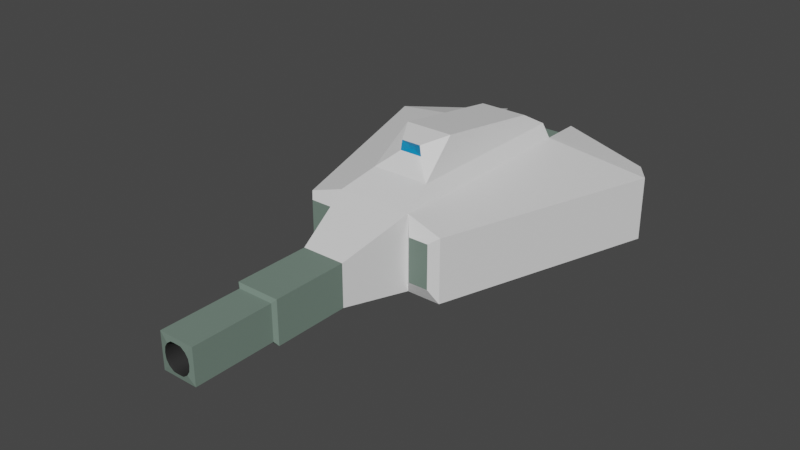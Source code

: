# Source: ArtileryTurret.blend  (saved by Blender 2.83.20; exported with 4.5.12 LTS)
import bpy
from mathutils import Matrix  # noqa: F401  (used for matrix-valued properties, if any)

bpy.ops.wm.read_factory_settings(use_empty=True)
scene = bpy.context.scene
scene.name = 'Scene'

# ---- collections
col_collection = bpy.data.collections.new('Collection'); scene.collection.children.link(col_collection)

# ---- materials (node trees are filled in below, after node groups)
mat_main = bpy.data.materials.new('Main')
mat_main.use_transparent_shadow = False
mat_black = bpy.data.materials.new('Black')
mat_black.use_transparent_shadow = False
mat_dulo = bpy.data.materials.new('Dulo')
mat_dulo.use_transparent_shadow = False
mat_linza = bpy.data.materials.new('linza')
mat_linza.use_transparent_shadow = False

# ---- material node trees
mat_main.use_nodes = True; mat_main.node_tree.nodes.clear()
_N = mat_main.node_tree.nodes; _L = mat_main.node_tree.links
n0 = _N.new('ShaderNodeBsdfPrincipled'); n0.name = 'Principled BSDF'; n0.location = (10, 300)
n0.distribution = 'GGX'
n0.subsurface_method = 'BURLEY'
n0.inputs[3].default_value = 1.45
n0.inputs[27].default_value = (0.0, 0.0, 0.0, 1.0)
n0.inputs[28].default_value = 1.0
n1 = _N.new('ShaderNodeOutputMaterial'); n1.name = 'Material Output'; n1.location = (300, 300)
_L.new(n0.outputs[0], n1.inputs[0])
n1.is_active_output = True
mat_black.use_nodes = True; mat_black.node_tree.nodes.clear()
_N = mat_black.node_tree.nodes; _L = mat_black.node_tree.links
n0 = _N.new('ShaderNodeBsdfPrincipled'); n0.name = 'Principled BSDF'; n0.location = (10, 300)
n0.distribution = 'GGX'
n0.subsurface_method = 'BURLEY'
n0.inputs[0].default_value = (0.03106, 0.03106, 0.03106, 1.0)
n0.inputs[3].default_value = 1.45
n0.inputs[27].default_value = (0.0, 0.0, 0.0, 1.0)
n0.inputs[28].default_value = 1.0
n1 = _N.new('ShaderNodeOutputMaterial'); n1.name = 'Material Output'; n1.location = (300, 300)
_L.new(n0.outputs[0], n1.inputs[0])
n1.is_active_output = True
mat_dulo.use_nodes = True; mat_dulo.node_tree.nodes.clear()
_N = mat_dulo.node_tree.nodes; _L = mat_dulo.node_tree.links
n0 = _N.new('ShaderNodeBsdfPrincipled'); n0.name = 'Principled BSDF'; n0.location = (10, 300)
n0.distribution = 'GGX'
n0.subsurface_method = 'BURLEY'
n0.inputs[0].default_value = (0.1712, 0.2395, 0.1995, 1.0)
n0.inputs[3].default_value = 1.45
n0.inputs[27].default_value = (0.0, 0.0, 0.0, 1.0)
n0.inputs[28].default_value = 1.0
n1 = _N.new('ShaderNodeOutputMaterial'); n1.name = 'Material Output'; n1.location = (300, 300)
_L.new(n0.outputs[0], n1.inputs[0])
n1.is_active_output = True
mat_linza.use_nodes = True; mat_linza.node_tree.nodes.clear()
_N = mat_linza.node_tree.nodes; _L = mat_linza.node_tree.links
n0 = _N.new('ShaderNodeBsdfPrincipled'); n0.name = 'Principled BSDF'; n0.location = (10, 300)
n0.distribution = 'GGX'
n0.subsurface_method = 'BURLEY'
n0.inputs[0].default_value = (0.0, 0.2376, 0.5277, 1.0)
n0.inputs[3].default_value = 1.45
n0.inputs[27].default_value = (0.0, 0.0, 0.0, 1.0)
n0.inputs[28].default_value = 1.0
n1 = _N.new('ShaderNodeOutputMaterial'); n1.name = 'Material Output'; n1.location = (300, 300)
_L.new(n0.outputs[0], n1.inputs[0])
n1.is_active_output = True

# ---- world
world_world = bpy.data.worlds.new('World'); scene.world = world_world
world_world.use_nodes = True; world_world.node_tree.nodes.clear()
_N = world_world.node_tree.nodes; _L = world_world.node_tree.links
n0 = _N.new('ShaderNodeOutputWorld'); n0.name = 'World Output'; n0.location = (300, 300)
n1 = _N.new('ShaderNodeBackground'); n1.name = 'Background'; n1.location = (10, 300)
n1.inputs[0].default_value = (0.05088, 0.05088, 0.05088, 1.0)
_L.new(n1.outputs[0], n0.inputs[0])
n0.is_active_output = True
world_world.color = (0.05088, 0.05088, 0.05088)
world_world.use_sun_shadow = False
world_world.sun_shadow_jitter_overblur = 0.0

# ---- meshes
me_cube_001 = bpy.data.meshes.new('Cube.001')
me_cube_001.from_pydata([(-0.5677, -1.006, -0.8172), (-0.5677, -1.006, 0.3181), (-1.496, 1.0, -1.0), (-1.0, 1.0, 1.0), (0.5677, -1.006, -0.8172), (0.5677, -1.006, 0.3181), (1.496, 1.0, -1.0), (1.0, 1.0, 1.0), (-1.0, -0.541, -1.0), (-1.0, -0.541, 1.0), (1.0, -0.541, -1.0), (1.0, -0.541, 1.0), (-0.1451, -2.136, -0.6074), (0.2677, -2.117, 0.01817), (-0.2677, -2.117, 0.01817), (-0.2677, -2.117, -0.5173), (0.2679, -2.136, 0.01829), (-0.2679, -2.136, -0.5174), (-0.1451, -2.136, 0.1082), (0.1451, -2.136, -0.6074), (-0.2339, -0.615, -0.4834), (-0.2339, -0.615, -0.01571), (0.2339, -0.615, -0.01571), (0.2339, -0.615, -0.4834), (-0.7691, -0.2939, 1.333), (-0.7691, 1.009, 1.333), (0.7691, 1.009, 1.333), (0.7691, -0.2939, 1.333), (-0.6391, -0.008186, 2.176), (-0.6391, 0.8187, 1.739), (0.6391, 0.8187, 1.739), (0.6391, -0.008186, 2.176), (-0.3038, -0.1871, 1.752), (0.3038, -0.1871, 1.752), (-0.2607, -0.1864, 2.024), (0.2607, -0.1864, 2.024), (-0.09234, -0.1751, 1.846), (0.09234, -0.1751, 1.846), (-0.07924, -0.1749, 1.929), (0.07924, -0.1749, 1.929), (-0.6656, 1.07, 0.6656), (-0.6656, 1.07, -0.6656), (0.6656, 1.07, -0.6656), (0.6656, 1.07, 0.6656), (-0.6656, 1.318, 0.6656), (-0.6656, 1.318, -0.6656), (0.6656, 1.318, -0.6656), (0.6656, 1.318, 0.6656), (0.2679, -2.136, -0.5174), (0.0, -0.615, 0.07271), (0.0, -0.615, -0.5719), (0.3419, -2.136, -0.4015), (0.3223, -0.615, -0.2496), (-0.3223, -0.615, -0.2496), (-0.2679, -2.136, 0.01829), (-0.3419, -2.136, -0.09769), (0.0, -0.615, -0.2496), (0.3013, -0.615, -0.3822), (0.4697, -2.13, -0.7192), (0.4697, -2.13, 0.2201), (0.1267, -0.615, -0.5649), (0.3013, -0.615, -0.117), (0.1267, -0.615, 0.06578), (-0.1267, -0.615, 0.06578), (-0.3013, -0.615, -0.3822), (-0.1267, -0.615, -0.5649), (-0.4697, -2.13, 0.2201), (-0.4697, -2.13, -0.7192), (0.4697, -1.559, -0.7192), (0.4697, -1.559, 0.2201), (-0.4697, -1.559, 0.2201), (-0.3013, -0.615, -0.117), (-0.4697, -1.559, -0.7192), (0.3236, -1.244, -0.5732), (-0.3236, -1.244, -0.5732), (-0.3236, -1.244, 0.07405), (0.3236, -1.244, 0.07405), (5.785e-10, -1.244, 0.1893), (5.785e-10, -1.244, -0.6885), (0.4389, -1.244, -0.2496), (-0.4389, -1.244, -0.2496), (-0.4131, -1.244, -0.06606), (0.4131, -1.244, -0.4331), (-0.1753, -1.244, 0.1828), (-0.4131, -1.244, -0.4331), (-0.1753, -1.244, -0.682), (0.1753, -1.244, 0.1828), (0.1753, -1.244, -0.682), (0.4131, -1.244, -0.06606), (0.2349, -0.7935, -0.4845), (0.0, -0.7935, -0.5719), (-0.3223, -0.7935, -0.2496), (-0.3019, -0.7935, -0.1164), (-0.1273, -0.7935, -0.5655), (0.1273, -0.7935, -0.5655), (0.3019, -0.7935, -0.1164), (-0.2349, -0.7935, -0.4845), (-0.2349, -0.7935, -0.01464), (0.2349, -0.7935, -0.01464), (0.0, -0.7935, 0.07271), (0.3223, -0.7935, -0.2496), (0.3019, -0.7935, -0.3828), (-0.1273, -0.7935, 0.06639), (-0.3019, -0.7935, -0.3828), (0.1273, -0.7935, 0.06639), (-0.5677, -1.541, -0.8172), (-0.5677, -1.541, 0.3181), (0.5677, -1.541, 0.3181), (0.5677, -1.541, -0.8172), (-0.3236, -1.75, -0.5732), (-0.3236, -1.75, 0.07405), (0.3236, -1.75, 0.07405), (2.033e-07, -1.75, 0.1893), (0.4389, -1.75, -0.2496), (0.4131, -1.75, -0.4331), (-0.1753, -1.75, 0.1828), (-0.4131, -1.75, -0.4331), (0.1753, -1.75, 0.1828), (0.3236, -1.75, -0.5732), (2.033e-07, -1.75, -0.6885), (-0.4389, -1.75, -0.2496), (-0.4131, -1.75, -0.06606), (-0.1753, -1.75, -0.682), (0.1753, -1.75, -0.682), (0.4131, -1.75, -0.06606), (2.033e-07, -2.136, -0.6127), (0.1451, -2.136, 0.1082), (2.033e-07, -2.136, 0.1136), (2.033e-07, -2.117, 0.1136), (0.3419, -2.136, -0.09769), (0.3631, -2.136, -0.2496), (-0.3419, -2.136, -0.4015), (-0.3631, -2.136, -0.2496), (0.3631, -2.117, -0.2496), (0.3418, -2.117, -0.4014), (-0.1451, -2.117, 0.1082), (-0.3418, -2.117, -0.4014), (0.1451, -2.117, 0.1082), (0.2677, -2.117, -0.5173), (2.033e-07, -2.117, -0.6127), (-0.3631, -2.117, -0.2496), (-0.3418, -2.117, -0.09775), (-0.1451, -2.117, -0.6073), (0.1451, -2.117, -0.6073), (0.3418, -2.117, -0.09775), (3.787, 1.0, 0.6796), (3.787, 1.0, -1.0), (1.906, -0.541, -1.0), (1.906, -0.541, 0.6796), (-1.95, -0.541, 0.6796), (-3.805, 1.0, 0.6796), (-3.805, 1.0, -1.0), (-1.95, -0.541, -1.0), (1.295, 1.43, -2.138), (-1.331, 1.43, -2.138), (0.6656, 1.408, -1.385), (-0.6656, 1.408, -1.385), (-1.845, 0.7992, -1.264), (-1.556, -0.09742, -1.264), (-3.188, 0.7992, -1.264), (-2.109, -0.09742, -1.264), (1.618, -0.02233, -1.269), (1.883, 0.8021, -1.269), (2.102, -0.02233, -1.269), (3.109, 0.8021, -1.269), (1.0, 1.284, 1.0), (1.496, 1.284, -0.1724), (3.125, 1.284, 0.4233), (3.125, 1.284, -0.119), (-1.0, 1.276, 1.0), (-1.496, 1.276, -0.1724), (-3.196, 1.276, 0.4233), (-3.196, 1.276, -0.119), (1.167, -0.589, 0.5325), (1.167, -0.589, -0.6311), (1.694, -0.589, 0.5325), (1.694, -0.589, -0.6311), (-1.194, -0.5935, 0.5555), (-1.194, -0.5935, -0.6493), (-1.766, -0.5935, 0.5555), (-1.766, -0.5935, -0.6493), (-0.01841, 1.555, -2.138), (0.0, 1.482, -1.385)], [], [(7, 6, 42, 43), (10, 11, 5, 4), (70, 72, 67, 66), (8, 10, 4, 0), (11, 9, 1, 5), (11, 7, 26, 27), (2, 6, 10, 8), (0, 1, 9, 8), (68, 69, 59, 58), (67, 58, 48, 19, 125, 12, 17), (69, 70, 66, 59), (85, 74, 109, 122), (96, 93, 65, 20), (76, 88, 124, 111), (0, 4, 108, 105), (80, 81, 121, 120), (23, 57, 56, 60), (97, 92, 71, 21), (98, 104, 62, 22), (89, 101, 57, 23), (27, 26, 30, 31), (3, 9, 24, 25), (7, 3, 25, 26), (9, 11, 27, 24), (30, 29, 28, 31), (25, 24, 28, 29), (27, 31, 35, 33), (26, 25, 29, 30), (34, 32, 36, 38), (31, 28, 34, 35), (24, 27, 33, 32), (28, 24, 32, 34), (35, 34, 38, 39), (33, 35, 39, 37), (32, 33, 37, 36), (36, 37, 39, 38), (42, 41, 45, 46), (2, 41, 156, 154), (3, 7, 43, 40), (2, 3, 40, 41), (45, 44, 47, 46), (40, 43, 47, 44), (41, 40, 44, 45), (43, 42, 46, 47), (151, 150, 171, 172), (10, 6, 162, 161), (95, 88, 76, 98), (81, 75, 110, 121), (4, 5, 107, 108), (50, 56, 65), (79, 82, 114, 113), (56, 62, 49), (53, 56, 71), (86, 76, 111, 117), (1, 0, 105, 106), (75, 83, 115, 110), (82, 73, 118, 114), (65, 56, 64, 20), (64, 56, 53), (62, 56, 61, 22), (61, 56, 52), (74, 84, 116, 109), (83, 77, 112, 115), (60, 56, 50), (56, 57, 52), (78, 85, 122, 119), (87, 78, 119, 123), (77, 86, 117, 112), (71, 56, 63, 21), (63, 56, 49), (94, 87, 73, 89), (104, 86, 77, 99), (93, 85, 78, 90), (103, 84, 74, 96), (102, 83, 75, 97), (101, 82, 79, 100), (92, 81, 80, 91), (91, 80, 84, 103), (100, 79, 88, 95), (90, 78, 87, 94), (99, 77, 83, 102), (88, 79, 113, 124), (73, 87, 123, 118), (84, 80, 120, 116), (5, 1, 106, 107), (49, 99, 102, 63), (50, 90, 94, 60), (52, 100, 95, 61), (53, 91, 103, 64), (71, 92, 91, 53), (57, 101, 100, 52), (63, 102, 97, 21), (64, 103, 96, 20), (65, 93, 90, 50), (62, 104, 99, 49), (60, 94, 89, 23), (61, 95, 98, 22), (73, 82, 101, 89), (76, 86, 104, 98), (75, 81, 92, 97), (74, 85, 93, 96), (122, 109, 15, 142), (111, 124, 144, 13), (120, 121, 141, 140), (107, 106, 70, 69), (121, 110, 14, 141), (113, 114, 134, 133), (105, 108, 68, 72), (117, 111, 13, 137), (110, 115, 135, 14), (108, 107, 69, 68), (114, 118, 138, 134), (109, 116, 136, 15), (106, 105, 72, 70), (115, 112, 128, 135), (119, 122, 142, 139), (123, 119, 139, 143), (112, 117, 137, 128), (124, 113, 133, 144), (118, 123, 143, 138), (116, 120, 140, 136), (72, 68, 58, 67), (66, 67, 17, 131, 132, 55, 54), (59, 66, 54, 18, 127, 126, 16), (58, 59, 16, 129, 130, 51, 48), (128, 127, 18, 135), (139, 125, 19, 143), (133, 130, 129, 144), (140, 132, 131, 136), (141, 55, 132, 140), (134, 51, 130, 133), (135, 18, 54, 14), (136, 131, 17, 15), (142, 12, 125, 139), (137, 126, 127, 128), (143, 19, 48, 138), (144, 129, 16, 13), (48, 51, 134, 138), (16, 126, 137, 13), (54, 55, 141, 14), (17, 12, 142, 15), (146, 145, 148, 147), (11, 10, 174, 173), (7, 145, 167, 165), (7, 11, 148, 145), (149, 150, 151, 152), (2, 8, 158, 157), (152, 8, 178, 180), (9, 3, 150, 149), (153, 181, 182, 155), (42, 6, 153, 155), (6, 2, 154, 181, 153), (41, 42, 155, 182, 156), (157, 158, 160, 159), (8, 152, 160, 158), (151, 2, 157, 159), (152, 151, 159, 160), (161, 162, 164, 163), (147, 10, 161, 163), (146, 147, 163, 164), (6, 146, 164, 162), (166, 165, 167, 168), (6, 7, 165, 166), (146, 6, 166, 168), (145, 146, 168, 167), (169, 170, 172, 171), (3, 2, 170, 169), (2, 151, 172, 170), (150, 3, 169, 171), (173, 174, 176, 175), (10, 147, 176, 174), (147, 148, 175, 176), (148, 11, 173, 175), (178, 177, 179, 180), (8, 9, 177, 178), (9, 149, 179, 177), (149, 152, 180, 179), (182, 181, 154, 156)])
me_cube_001.polygons.foreach_set('material_index', [0, 0, 2, 0, 0, 0, 0, 0, 2, 2, 2, 1, 1, 1, 2, 1, 1, 1, 1, 1, 0, 0, 0, 0, 0, 0, 0, 0, 3, 0, 0, 0, 3, 3, 3, 3, 2, 0, 0, 0, 2, 2, 2, 2, 0, 0, 1, 1, 2, 1, 1, 1, 1, 1, 2, 1, 1, 1, 1, 1, 1, 1, 1, 1, 1, 1, 1, 1, 1, 1, 1, 1, 1, 1, 1, 1, 1, 1, 1, 1, 1, 1, 1, 1, 2, 1, 1, 1, 1, 1, 1, 1, 1, 1, 1, 1, 1, 1, 1, 1, 1, 1, 1, 1, 2, 1, 1, 2, 1, 1, 2, 1, 1, 2, 1, 1, 1, 1, 1, 1, 1, 2, 2, 2, 2, 1, 1, 1, 1, 1, 1, 1, 1, 1, 1, 1, 1, 1, 1, 1, 1, 0, 0, 0, 0, 0, 0, 0, 0, 0, 0, 0, 0, 1, 0, 0, 0, 1, 0, 0, 0, 0, 0, 0, 0, 0, 0, 0, 0, 2, 0, 0, 0, 2, 0, 0, 0, 0])
_uv = me_cube_001.uv_layers.new(name='UVMap')
_uv.uv.foreach_set('vector', [0.625, 0.5, 0.375, 0.5, 0.375, 0.5, 0.625, 0.5, 0.375, 0.7117, 0.625, 0.7117, 0.625, 0.75, 0.375, 0.75, 0.625, 0.0, 0.375, 0.0, 0.375, 0.0, 0.625, 0.0, 0.125, 0.7117, 0.375, 0.7117, 0.375, 0.75, 0.125, 0.75, 0.625, 0.7117, 0.875, 0.7117, 0.875, 0.75, 0.625, 0.75, 0.625, 0.7117, 0.625, 0.5, 0.625, 0.5, 0.625, 0.7117, 0.125, 0.5, 0.375, 0.5, 0.375, 0.7117, 0.125, 0.7117, 0.375, 0.0, 0.625, 0.0, 0.625, 0.03826, 0.375, 0.03826, 0.375, 0.75, 0.625, 0.75, 0.625, 0.75, 0.375, 0.75, 0.125, 0.75, 0.375, 0.75, 0.375, 0.75, 0.3125, 0.75, 0.25, 0.75, 0.1875, 0.75, 0.125, 0.75, 0.625, 0.75, 0.875, 0.75, 0.875, 0.75, 0.625, 0.75, 0.1875, 0.75, 0.125, 0.75, 0.125, 0.75, 0.1875, 0.75, 0.125, 0.75, 0.1875, 0.75, 0.1875, 0.75, 0.125, 0.75, 0.625, 0.75, 0.5625, 0.75, 0.5625, 0.75, 0.625, 0.75, 0.125, 0.75, 0.375, 0.75, 0.375, 0.75, 0.125, 0.75, 0.5, 0.0, 0.5625, 0.0, 0.5625, 0.0, 0.5, 0.0, 0.375, 0.75, 0.4375, 0.75, 0.5, 0.875, 0.375, 0.8125, 0.625, 0.0, 0.5625, 0.0, 0.5625, 0.0, 0.625, 0.0, 0.625, 0.75, 0.6875, 0.75, 0.6875, 0.75, 0.625, 0.75, 0.375, 0.75, 0.4375, 0.75, 0.4375, 0.75, 0.375, 0.75, 0.625, 0.7117, 0.625, 0.5, 0.625, 0.5, 0.625, 0.7117, 0.625, 0.25, 0.625, 0.03826, 0.625, 0.03826, 0.625, 0.25, 0.625, 0.5, 0.625, 0.25, 0.625, 0.25, 0.625, 0.5, 0.875, 0.7117, 0.625, 0.7117, 0.625, 0.7117, 0.875, 0.7117, 0.625, 0.5, 0.875, 0.5, 0.875, 0.7117, 0.625, 0.7117, 0.625, 0.25, 0.625, 0.03826, 0.625, 0.03826, 0.625, 0.25, 0.625, 0.7117, 0.625, 0.7117, 0.625, 0.7117, 0.625, 0.7117, 0.625, 0.5, 0.625, 0.25, 0.625, 0.25, 0.625, 0.5, 0.625, 0.03826, 0.625, 0.03826, 0.625, 0.03826, 0.625, 0.03826, 0.625, 0.7117, 0.875, 0.7117, 0.875, 0.7117, 0.625, 0.7117, 0.875, 0.7117, 0.625, 0.7117, 0.625, 0.7117, 0.875, 0.7117, 0.625, 0.03826, 0.625, 0.03826, 0.625, 0.03826, 0.625, 0.03826, 0.625, 0.7117, 0.875, 0.7117, 0.875, 0.7117, 0.625, 0.7117, 0.625, 0.7117, 0.625, 0.7117, 0.625, 0.7117, 0.625, 0.7117, 0.875, 0.7117, 0.625, 0.7117, 0.625, 0.7117, 0.875, 0.7117, 0.875, 0.7117, 0.625, 0.7117, 0.625, 0.7117, 0.875, 0.7117, 0.375, 0.5, 0.125, 0.5, 0.125, 0.5, 0.375, 0.5, 0.125, 0.5, 0.125, 0.5, 0.125, 0.5, 0.125, 0.5, 0.625, 0.25, 0.625, 0.5, 0.625, 0.5, 0.625, 0.25, 0.125, 0.5, 0.625, 0.25, 0.625, 0.25, 0.125, 0.5, 0.375, 0.25, 0.625, 0.25, 0.625, 0.5, 0.375, 0.5, 0.625, 0.25, 0.625, 0.5, 0.625, 0.5, 0.625, 0.25, 0.125, 0.5, 0.625, 0.25, 0.625, 0.25, 0.125, 0.5, 0.625, 0.5, 0.375, 0.5, 0.375, 0.5, 0.625, 0.5, 0.125, 0.5, 0.625, 0.25, 0.625, 0.25, 0.125, 0.5, 0.375, 0.7117, 0.375, 0.5, 0.375, 0.5, 0.375, 0.7117, 0.5625, 0.75, 0.5625, 0.75, 0.625, 0.75, 0.625, 0.75, 0.5625, 0.0, 0.625, 0.0, 0.625, 0.0, 0.5625, 0.0, 0.375, 0.75, 0.625, 0.75, 0.625, 0.75, 0.375, 0.75, 0.375, 0.875, 0.5, 0.875, 0.375, 0.9375, 0.5, 0.75, 0.4375, 0.75, 0.4375, 0.75, 0.5, 0.75, 0.5, 0.875, 0.625, 0.8125, 0.625, 0.875, 0.5, 1.0, 0.5, 0.875, 0.5625, 1.0, 0.6875, 0.75, 0.625, 0.75, 0.625, 0.75, 0.6875, 0.75, 0.625, 0.0, 0.375, 0.0, 0.375, 0.0, 0.625, 0.0, 0.875, 0.75, 0.8125, 0.75, 0.8125, 0.75, 0.875, 0.75, 0.4375, 0.75, 0.375, 0.75, 0.375, 0.75, 0.4375, 0.75, 0.375, 0.9375, 0.5, 0.875, 0.4375, 1.0, 0.375, 1.0, 0.4375, 1.0, 0.5, 0.875, 0.5, 1.0, 0.625, 0.8125, 0.5, 0.875, 0.5625, 0.75, 0.625, 0.75, 0.5625, 0.75, 0.5, 0.875, 0.5, 0.75, 0.375, 0.0, 0.4375, 0.0, 0.4375, 0.0, 0.375, 0.0, 0.8125, 0.75, 0.75, 0.75, 0.75, 0.75, 0.8125, 0.75, 0.375, 0.8125, 0.5, 0.875, 0.375, 0.875, 0.5, 0.875, 0.4375, 0.75, 0.5, 0.75, 0.25, 0.75, 0.1875, 0.75, 0.1875, 0.75, 0.25, 0.75, 0.3125, 0.75, 0.25, 0.75, 0.25, 0.75, 0.3125, 0.75, 0.75, 0.75, 0.6875, 0.75, 0.6875, 0.75, 0.75, 0.75, 0.5625, 1.0, 0.5, 0.875, 0.625, 0.9375, 0.625, 1.0, 0.625, 0.9375, 0.5, 0.875, 0.625, 0.875, 0.3125, 0.75, 0.3125, 0.75, 0.375, 0.75, 0.375, 0.75, 0.6875, 0.75, 0.6875, 0.75, 0.75, 0.75, 0.75, 0.75, 0.1875, 0.75, 0.1875, 0.75, 0.25, 0.75, 0.25, 0.75, 0.4375, 0.0, 0.4375, 0.0, 0.375, 0.0, 0.375, 0.0, 0.8125, 0.75, 0.8125, 0.75, 0.875, 0.75, 0.875, 0.75, 0.4375, 0.75, 0.4375, 0.75, 0.5, 0.75, 0.5, 0.75, 0.5625, 0.0, 0.5625, 0.0, 0.5, 0.0, 0.5, 0.0, 0.5, 0.0, 0.5, 0.0, 0.4375, 0.0, 0.4375, 0.0, 0.5, 0.75, 0.5, 0.75, 0.5625, 0.75, 0.5625, 0.75, 0.25, 0.75, 0.25, 0.75, 0.3125, 0.75, 0.3125, 0.75, 0.75, 0.75, 0.75, 0.75, 0.8125, 0.75, 0.8125, 0.75, 0.5625, 0.75, 0.5, 0.75, 0.5, 0.75, 0.5625, 0.75, 0.375, 0.75, 0.3125, 0.75, 0.3125, 0.75, 0.375, 0.75, 0.4375, 0.0, 0.5, 0.0, 0.5, 0.0, 0.4375, 0.0, 0.625, 0.75, 0.875, 0.75, 0.875, 0.75, 0.625, 0.75, 0.75, 0.75, 0.75, 0.75, 0.8125, 0.75, 0.8125, 0.75, 0.25, 0.75, 0.25, 0.75, 0.3125, 0.75, 0.3125, 0.75, 0.5, 0.75, 0.5, 0.75, 0.5625, 0.75, 0.5625, 0.75, 0.5, 0.0, 0.5, 0.0, 0.4375, 0.0, 0.4375, 0.0, 0.5625, 0.0, 0.5625, 0.0, 0.5, 0.0, 0.5, 0.0, 0.4375, 0.75, 0.4375, 0.75, 0.5, 0.75, 0.5, 0.75, 0.8125, 0.75, 0.8125, 0.75, 0.875, 0.75, 0.875, 0.75, 0.4375, 0.0, 0.4375, 0.0, 0.375, 0.0, 0.375, 0.0, 0.1875, 0.75, 0.1875, 0.75, 0.25, 0.75, 0.25, 0.75, 0.6875, 0.75, 0.6875, 0.75, 0.75, 0.75, 0.75, 0.75, 0.3125, 0.75, 0.3125, 0.75, 0.375, 0.75, 0.375, 0.75, 0.5625, 0.75, 0.5625, 0.75, 0.625, 0.75, 0.625, 0.75, 0.375, 0.75, 0.4375, 0.75, 0.4375, 0.75, 0.375, 0.75, 0.625, 0.75, 0.6875, 0.75, 0.6875, 0.75, 0.625, 0.75, 0.625, 0.0, 0.5625, 0.0, 0.5625, 0.0, 0.625, 0.0, 0.125, 0.75, 0.1875, 0.75, 0.1875, 0.75, 0.125, 0.75, 0.1875, 0.75, 0.125, 0.75, 0.125, 0.75, 0.1875, 0.75, 0.625, 0.75, 0.5625, 0.75, 0.5625, 0.75, 0.625, 0.75, 0.5, 0.0, 0.5625, 0.0, 0.5625, 0.0, 0.5, 0.0, 0.625, 0.75, 0.875, 0.75, 0.875, 0.75, 0.625, 0.75, 0.5625, 0.0, 0.625, 0.0, 0.625, 0.0, 0.5625, 0.0, 0.5, 0.75, 0.4375, 0.75, 0.4375, 0.75, 0.5, 0.75, 0.125, 0.75, 0.375, 0.75, 0.375, 0.75, 0.125, 0.75, 0.6875, 0.75, 0.625, 0.75, 0.625, 0.75, 0.6875, 0.75, 0.875, 0.75, 0.8125, 0.75, 0.8125, 0.75, 0.875, 0.75, 0.375, 0.75, 0.625, 0.75, 0.625, 0.75, 0.375, 0.75, 0.4375, 0.75, 0.375, 0.75, 0.375, 0.75, 0.4375, 0.75, 0.375, 0.0, 0.4375, 0.0, 0.4375, 0.0, 0.375, 0.0, 0.625, 0.0, 0.375, 0.0, 0.375, 0.0, 0.625, 0.0, 0.8125, 0.75, 0.75, 0.75, 0.75, 0.75, 0.8125, 0.75, 0.25, 0.75, 0.1875, 0.75, 0.1875, 0.75, 0.25, 0.75, 0.3125, 0.75, 0.25, 0.75, 0.25, 0.75, 0.3125, 0.75, 0.75, 0.75, 0.6875, 0.75, 0.6875, 0.75, 0.75, 0.75, 0.5625, 0.75, 0.5, 0.75, 0.5, 0.75, 0.5625, 0.75, 0.375, 0.75, 0.3125, 0.75, 0.3125, 0.75, 0.375, 0.75, 0.4375, 0.0, 0.5, 0.0, 0.5, 0.0, 0.4375, 0.0, 0.125, 0.75, 0.375, 0.75, 0.375, 0.75, 0.125, 0.75, 0.625, 0.0, 0.375, 0.0, 0.375, 0.0, 0.4375, 0.0, 0.5, 0.0, 0.5625, 0.0, 0.625, 0.0, 0.625, 0.75, 0.875, 0.75, 0.875, 0.75, 0.8125, 0.75, 0.75, 0.75, 0.6875, 0.75, 0.625, 0.75, 0.375, 0.75, 0.625, 0.75, 0.625, 0.75, 0.5625, 0.75, 0.5, 0.75, 0.4375, 0.75, 0.375, 0.75, 0.75, 0.75, 0.75, 0.75, 0.8125, 0.75, 0.8125, 0.75, 0.25, 0.75, 0.25, 0.75, 0.3125, 0.75, 0.3125, 0.75, 0.5, 0.75, 0.5, 0.75, 0.5625, 0.75, 0.5625, 0.75, 0.5, 0.0, 0.5, 0.0, 0.4375, 0.0, 0.4375, 0.0, 0.5625, 0.0, 0.5625, 0.0, 0.5, 0.0, 0.5, 0.0, 0.4375, 0.75, 0.4375, 0.75, 0.5, 0.75, 0.5, 0.75, 0.8125, 0.75, 0.8125, 0.75, 0.875, 0.75, 0.875, 0.75, 0.4375, 0.0, 0.4375, 0.0, 0.375, 0.0, 0.375, 0.0, 0.1875, 0.75, 0.1875, 0.75, 0.25, 0.75, 0.25, 0.75, 0.6875, 0.75, 0.6875, 0.75, 0.75, 0.75, 0.75, 0.75, 0.3125, 0.75, 0.3125, 0.75, 0.375, 0.75, 0.375, 0.75, 0.5625, 0.75, 0.5625, 0.75, 0.625, 0.75, 0.625, 0.75, 0.375, 0.75, 0.4375, 0.75, 0.4375, 0.75, 0.375, 0.75, 0.625, 0.75, 0.6875, 0.75, 0.6875, 0.75, 0.625, 0.75, 0.625, 0.0, 0.5625, 0.0, 0.5625, 0.0, 0.625, 0.0, 0.125, 0.75, 0.1875, 0.75, 0.1875, 0.75, 0.125, 0.75, 0.375, 0.5, 0.625, 0.5, 0.625, 0.7117, 0.375, 0.7117, 0.625, 0.7117, 0.375, 0.7117, 0.375, 0.7117, 0.625, 0.7117, 0.625, 0.5, 0.625, 0.5, 0.625, 0.5, 0.625, 0.5, 0.625, 0.5, 0.625, 0.7117, 0.625, 0.7117, 0.625, 0.5, 0.625, 0.03826, 0.625, 0.25, 0.125, 0.5, 0.375, 0.03826, 0.125, 0.5, 0.125, 0.7117, 0.125, 0.7117, 0.125, 0.5, 0.375, 0.03826, 0.375, 0.03826, 0.375, 0.03826, 0.375, 0.03826, 0.625, 0.03826, 0.625, 0.25, 0.625, 0.25, 0.625, 0.03826, 0.375, 0.5, 0.25, 0.5, 0.25, 0.5, 0.375, 0.5, 0.375, 0.5, 0.375, 0.5, 0.375, 0.5, 0.375, 0.5, 0.375, 0.5, 0.125, 0.5, 0.125, 0.5, 0.25, 0.5, 0.375, 0.5, 0.125, 0.5, 0.375, 0.5, 0.375, 0.5, 0.25, 0.5, 0.125, 0.5, 0.125, 0.5, 0.125, 0.7117, 0.125, 0.7117, 0.125, 0.5, 0.375, 0.03826, 0.375, 0.03826, 0.375, 0.03826, 0.375, 0.03826, 0.125, 0.5, 0.125, 0.5, 0.125, 0.5, 0.125, 0.5, 0.375, 0.03826, 0.125, 0.5, 0.125, 0.5, 0.375, 0.03826, 0.375, 0.7117, 0.375, 0.5, 0.375, 0.5, 0.375, 0.7117, 0.375, 0.7117, 0.375, 0.7117, 0.375, 0.7117, 0.375, 0.7117, 0.375, 0.5, 0.375, 0.7117, 0.375, 0.7117, 0.375, 0.5, 0.375, 0.5, 0.375, 0.5, 0.375, 0.5, 0.375, 0.5, 0.375, 0.5, 0.625, 0.5, 0.625, 0.5, 0.375, 0.5, 0.375, 0.5, 0.625, 0.5, 0.625, 0.5, 0.375, 0.5, 0.375, 0.5, 0.375, 0.5, 0.375, 0.5, 0.375, 0.5, 0.625, 0.5, 0.375, 0.5, 0.375, 0.5, 0.625, 0.5, 0.625, 0.25, 0.125, 0.5, 0.125, 0.5, 0.625, 0.25, 0.625, 0.25, 0.125, 0.5, 0.125, 0.5, 0.625, 0.25, 0.125, 0.5, 0.125, 0.5, 0.125, 0.5, 0.125, 0.5, 0.625, 0.25, 0.625, 0.25, 0.625, 0.25, 0.625, 0.25, 0.625, 0.7117, 0.375, 0.7117, 0.375, 0.7117, 0.625, 0.7117, 0.375, 0.7117, 0.375, 0.7117, 0.375, 0.7117, 0.375, 0.7117, 0.375, 0.7117, 0.625, 0.7117, 0.625, 0.7117, 0.375, 0.7117, 0.625, 0.7117, 0.625, 0.7117, 0.625, 0.7117, 0.625, 0.7117, 0.375, 0.03826, 0.625, 0.03826, 0.625, 0.03826, 0.375, 0.03826, 0.375, 0.03826, 0.625, 0.03826, 0.625, 0.03826, 0.375, 0.03826, 0.625, 0.03826, 0.625, 0.03826, 0.625, 0.03826, 0.625, 0.03826, 0.625, 0.03826, 0.375, 0.03826, 0.375, 0.03826, 0.625, 0.03826, 0.25, 0.5, 0.25, 0.5, 0.125, 0.5, 0.125, 0.5])
me_cube_001.materials.append(mat_main)
me_cube_001.materials.append(mat_black)
me_cube_001.materials.append(mat_dulo)
me_cube_001.materials.append(mat_linza)
me_cube_001.use_remesh_fix_poles = True
me_cube_001.use_remesh_preserve_attributes = False
me_cube_001.use_mirror_vertex_groups = False
me_cube_001.update()
me_cube_001.normals_split_custom_set([tuple(v) for v in zip(*[iter([0.1194, 0.9927, 0.01778, 0.1194, 0.9927, 0.01778, 0.1194, 0.9927, 0.01778, 0.1194, 0.9927, 0.01778, 0.732, -0.6813, 0.0, 0.732, -0.6813, 0.0, 0.732, -0.6813, 0.0, 0.732, -0.6813, 0.0, -1.0, 0.0, 0.0, -1.0, 0.0, 0.0, -1.0, 0.0, 0.0, -1.0, 0.0, 0.0, 0.0, -0.3661, -0.9306, 0.0, -0.3661, -0.9306, 0.0, -0.3661, -0.9306, 0.0, -0.3661, -0.9306, 0.0, -0.8264, 0.563, 0.0, -0.8264, 0.563, 0.0, -0.8264, 0.563, 0.0, -0.8264, 0.563, 0.8219, 0.0, 0.5696, 0.8219, 0.0, 0.5696, 0.8219, 0.0, 0.5696, 0.8219, 0.0, 0.5696, 0.0, 0.0, -1.0, 0.0, 0.0, -1.0, 0.0, 0.0, -1.0, 0.0, 0.0, -1.0, -0.732, -0.6813, 0.0, -0.732, -0.6813, 0.0, -0.732, -0.6813, 0.0, -0.732, -0.6813, 0.0, 1.0, 0.0, 0.0, 1.0, 0.0, 0.0, 1.0, 0.0, 0.0, 1.0, 0.0, 0.0, 0.0, -0.9992, -0.03931, 0.0, -0.9992, -0.03931, 0.0, -0.9992, -0.03931, 0.0, -0.9992, -0.03931, 0.0, -0.9992, -0.03931, 0.0, -0.9992, -0.03931, 0.0, -0.9992, -0.03931, 0.0, 0.0, 1.0, 0.0, 0.0, 1.0, 0.0, 0.0, 1.0, 0.0, 0.0, 1.0, 0.5634, -0.2958, 0.7714, 0.582, -0.1779, 0.7935, 0.7254, 7.094e-07, 0.6883, 0.3265, 0.001901, 0.9452, 0.7291, -0.006437, 0.6844, 0.3387, -0.004344, 0.9409, 0.6034, -0.006533, 0.7974, 0.6034, -0.006533, 0.7974, -0.8294, -0.1775, -0.5296, -0.8228, -0.2159, -0.5257, -0.9391, -6.055e-07, -0.3437, -0.7337, -0.0002559, -0.6794, 0.0, -5.562e-07, -1.0, 0.0, -5.562e-07, -1.0, 0.0, -5.562e-07, -1.0, 0.0, -5.562e-07, -1.0, 0.9799, -0.1447, -0.1376, 0.9681, -0.2104, -0.1359, 0.9388, 3.886e-07, -0.3443, 1.0, -4.12e-05, 0.005754, 0.0, -1.0, -1.783e-07, 0.0, -1.0, -1.783e-07, 0.0, -1.0, -1.783e-07, 0.0, -1.0, -1.783e-07, 0.7291, -0.006351, -0.6844, 0.9341, -0.004243, -0.357, 0.8337, -0.006446, -0.5522, 0.8337, -0.006446, -0.5522, -0.7291, -0.006437, -0.6844, -0.3387, -0.004344, -0.9409, -0.6034, -0.006534, -0.7974, -0.6034, -0.006534, -0.7974, -0.7291, -0.006351, 0.6844, -0.9341, -0.004243, 0.357, -0.8337, -0.006446, 0.5522, -0.8337, -0.006446, 0.5522, 0.9788, 0.04123, 0.2007, 0.9788, 0.04123, 0.2007, 0.9788, 0.04123, 0.2007, 0.9788, 0.04123, 0.2007, -0.8219, 0.0, 0.5696, -0.8219, 0.0, 0.5696, -0.8219, 0.0, 0.5696, -0.8219, 0.0, 0.5696, 0.0, 0.9996, -0.02694, 0.0, 0.9996, -0.02694, 0.0, 0.9996, -0.02694, 0.0, 0.9996, -0.02694, 0.0, -0.8032, 0.5957, 0.0, -0.8032, 0.5957, 0.0, -0.8032, 0.5957, 0.0, -0.8032, 0.5957, 0.0, 0.4677, 0.8839, 0.0, 0.4677, 0.8839, 0.0, 0.4677, 0.8839, 0.0, 0.4677, 0.8839, -0.9788, 0.04123, 0.2007, -0.9788, 0.04123, 0.2007, -0.9788, 0.04123, 0.2007, -0.9788, 0.04123, 0.2007, 0.1652, -0.9488, 0.2693, 0.1652, -0.9488, 0.2693, 0.1652, -0.9488, 0.2693, 0.1652, -0.9488, 0.2693, 0.0, 0.9053, 0.4247, 0.0, 0.9053, 0.4247, 0.0, 0.9053, 0.4247, 0.0, 0.9053, 0.4247, 0.05978, -0.9982, -0.006876, 0.05978, -0.9982, -0.006876, 0.05978, -0.9982, -0.006876, 0.05978, -0.9982, -0.006876, 0.0, -0.6501, 0.7599, 0.0, -0.6501, 0.7599, 0.0, -0.6501, 0.7599, 0.0, -0.6501, 0.7599, 0.0, -0.9689, 0.2473, 0.0, -0.9689, 0.2473, 0.0, -0.9689, 0.2473, 0.0, -0.9689, 0.2473, -0.1652, -0.9488, 0.2693, -0.1652, -0.9488, 0.2693, -0.1652, -0.9488, 0.2693, -0.1652, -0.9488, 0.2693, 0.0, -0.9927, -0.1202, 0.0, -0.9927, -0.1202, 0.0, -0.9927, -0.1202, 0.0, -0.9927, -0.1202, -0.05978, -0.9982, -0.006876, -0.05978, -0.9982, -0.006876, -0.05978, -0.9982, -0.006876, -0.05978, -0.9982, -0.006876, 0.0, -0.992, 0.1264, 0.0, -0.992, 0.1264, 0.0, -0.992, 0.1264, 0.0, -0.992, 0.1264, 0.0, -1.0, 0.002594, 0.0, -1.0, 0.002594, 0.0, -1.0, 0.002594, 0.0, -1.0, 0.002594, 0.0, 0.0, -1.0, 0.0, 0.0, -1.0, 0.0, 0.0, -1.0, 0.0, 0.0, -1.0, -0.2793, 0.8959, 0.3454, -0.2793, 0.8959, 0.3454, -0.2793, 0.8959, 0.3454, -0.2793, 0.8959, 0.3454, 0.0, 0.9788, 0.205, 0.0, 0.9788, 0.205, 0.0, 0.9788, 0.205, 0.0, 0.9788, 0.205, -0.1194, 0.9927, 0.01778, -0.1194, 0.9927, 0.01778, -0.1194, 0.9927, 0.01778, -0.1194, 0.9927, 0.01778, 0.0, 1.0, 0.0, 0.0, 1.0, 0.0, 0.0, 1.0, 0.0, 0.0, 1.0, 0.0, 0.0, 0.0, 1.0, 0.0, 0.0, 1.0, 0.0, 0.0, 1.0, 0.0, 0.0, 1.0, -1.0, 0.0, 0.0, -1.0, 0.0, 0.0, -1.0, 0.0, 0.0, -1.0, 0.0, 0.0, 1.0, 0.0, 0.0, 1.0, 0.0, 0.0, 1.0, 0.0, 0.0, 1.0, 0.0, 0.0, -0.4127, 0.9109, 0.0, -0.4127, 0.9109, 0.0, -0.4127, 0.9109, 0.0, -0.4127, 0.9109, 0.0, -0.5055, 0.1628, -0.8473, -0.5055, 0.1628, -0.8473, -0.5055, 0.1628, -0.8473, -0.5055, 0.1628, -0.8473, -0.9066, -0.2524, -0.3381, -0.9089, -0.2546, -0.3303, -0.7015, -0.2564, -0.6649, -0.7012, -0.2567, -0.6652, 0.8239, -0.2159, -0.524, 0.8293, -0.1775, -0.5298, 0.7337, 8.719e-08, -0.6794, 0.9391, 0.00205, -0.3437, 1.0, 3.919e-07, 0.0, 1.0, 3.919e-07, 0.0, 1.0, 3.919e-07, 0.0, 1.0, 3.919e-07, 0.0, -4.704e-07, -1.0, 0.0, -4.704e-07, -1.0, 0.0, -4.704e-07, -1.0, 0.0, -0.9799, -0.1447, 0.1376, -0.9681, -0.2104, 0.1359, -0.9388, -3.109e-07, 0.3443, -1.0, -4.189e-05, -0.005754, 4.704e-07, -1.0, 0.0, 4.704e-07, -1.0, 0.0, 4.704e-07, -1.0, 0.0, 0.0, -1.0, 1.395e-06, 0.0, -1.0, 1.395e-06, 0.0, -1.0, 1.395e-06, -0.5634, -0.2958, -0.7714, -0.582, -0.1779, -0.7935, -0.7254, -7.291e-07, -0.6883, -0.3265, 0.001899, -0.9452, -1.0, -2.939e-07, 0.0, -1.0, -2.939e-07, 0.0, -1.0, -2.939e-07, 0.0, -1.0, -2.939e-07, 0.0, 0.5819, -0.1779, -0.7936, 0.565, -0.2958, -0.7703, 0.3265, -2.487e-07, -0.9452, 0.7254, -0.0001792, -0.6883, -0.8239, -0.2159, 0.524, -0.8293, -0.1775, 0.5298, -0.7337, 0.0, 0.6794, -0.9391, 0.002049, 0.3437, 0.0, -1.0, -8.915e-08, 0.0, -1.0, -8.915e-08, 0.0, -1.0, -8.915e-08, 0.0, -1.0, -8.915e-08, 0.0, -1.0, -6.973e-07, 0.0, -1.0, -6.973e-07, 0.0, -1.0, -6.973e-07, -1.063e-14, -1.0, 8.915e-08, -1.063e-14, -1.0, 8.915e-08, -1.063e-14, -1.0, 8.915e-08, -1.063e-14, -1.0, 8.915e-08, 4.156e-14, -1.0, 6.973e-07, 4.156e-14, -1.0, 6.973e-07, 4.156e-14, -1.0, 6.973e-07, 0.8294, -0.1775, 0.5296, 0.8228, -0.2159, 0.5257, 0.9391, 6.92e-07, 0.3437, 0.7337, -0.0002546, 0.6794, 0.03293, -0.2911, -0.9561, 0.03714, -0.04328, -0.9984, -0.006103, -6.022e-07, -1.0, 0.3265, -0.002638, -0.9452, 4.704e-07, -1.0, 0.0, 4.704e-07, -1.0, 0.0, 4.704e-07, -1.0, 0.0, 0.0, -1.0, -1.046e-06, 0.0, -1.0, -1.046e-06, 0.0, -1.0, -1.046e-06, 0.03714, -0.04323, 0.9984, 0.03557, -0.2911, 0.956, 0.3265, 5.779e-07, 0.9452, -0.006055, 2.672e-06, 1.0, -0.03293, -0.2911, 0.9561, -0.03714, -0.04327, 0.9984, 0.006103, 5.734e-07, 1.0, -0.3265, -0.002637, 0.9452, -0.03714, -0.04328, -0.9984, -0.03557, -0.2911, -0.956, -0.3265, -6.061e-07, -0.9452, 0.006103, 1.44e-06, -1.0, 1.063e-14, -1.0, 0.0, 1.063e-14, -1.0, 0.0, 1.063e-14, -1.0, 0.0, 1.063e-14, -1.0, 0.0, -4.704e-07, -1.0, 0.0, -4.704e-07, -1.0, 0.0, -4.704e-07, -1.0, 0.0, -0.3182, -0.2498, 0.9145, -0.3107, -0.2519, 0.9165, -0.7081, -0.2591, 0.6569, -0.7077, -0.2595, 0.6571, -0.3366, -0.2438, -0.9096, -0.3295, -0.2407, -0.9129, 0.002328, -0.2518, -0.9678, 0.0023, -0.2517, -0.9678, 0.3366, -0.2438, 0.9096, 0.3295, -0.2407, 0.9129, -0.00228, -0.2518, 0.9678, -0.002299, -0.2517, 0.9678, 0.9066, -0.2524, 0.3381, 0.9089, -0.2546, 0.3303, 0.7015, -0.2564, 0.6649, 0.7012, -0.2567, 0.6652, 0.3182, -0.2498, -0.9145, 0.3107, -0.2519, -0.9165, 0.7081, -0.2591, -0.6569, 0.7077, -0.2595, -0.6571, -0.9031, -0.2467, 0.3516, -0.9066, -0.244, 0.3443, -0.9689, -0.2474, -0.005412, -0.969, -0.2469, -0.005422, 0.9031, -0.2467, -0.3516, 0.9066, -0.244, -0.3443, 0.9689, -0.2474, 0.005413, 0.969, -0.2469, 0.005422, 0.969, -0.247, -0.005424, 0.9689, -0.2474, -0.005411, 0.906, -0.2464, 0.3442, 0.9037, -0.2442, 0.3517, -0.969, -0.247, 0.005424, -0.9689, -0.2474, 0.005411, -0.906, -0.2464, -0.3442, -0.9037, -0.2442, -0.3517, 0.0023, -0.2517, 0.9678, 0.002328, -0.2518, 0.9678, -0.3295, -0.2434, 0.9123, -0.3366, -0.2411, 0.9103, -0.0023, -0.2517, -0.9678, -0.002328, -0.2518, -0.9678, 0.3295, -0.2434, -0.9123, 0.3366, -0.2411, -0.9103, -0.9684, -0.2104, -0.1335, -0.9799, -0.1447, -0.1376, -1.0, -4.719e-07, 0.005754, -0.9388, -0.002422, -0.3443, -0.5819, -0.1779, 0.7936, -0.565, -0.2958, 0.7703, -0.3265, 2.104e-07, 0.9452, -0.7254, -0.0001788, 0.6883, 0.9684, -0.2104, 0.1335, 0.9799, -0.1447, 0.1376, 1.0, 3.933e-07, -0.005754, 0.9388, -0.002421, 0.3443, 0.0, 5.562e-07, 1.0, 0.0, 5.562e-07, 1.0, 0.0, 5.562e-07, 1.0, 0.0, 5.562e-07, 1.0, 0.05211, -0.001782, -0.9986, 3.316e-07, -0.00178, -1.0, 0.3387, -0.004328, -0.9409, 0.05211, -0.001782, -0.9986, -0.05211, -0.001782, 0.9986, -2.906e-07, -0.00178, 1.0, -0.3387, -0.004328, 0.9409, -0.05211, -0.001782, 0.9986, -0.9881, -0.001866, -0.1537, -1.0, -0.001844, 1.612e-05, -0.9341, -0.004263, -0.357, -0.9881, -0.001866, -0.1537, 0.9881, -0.001866, 0.1537, 1.0, -0.001844, -1.614e-05, 0.9341, -0.004263, 0.357, 0.9881, -0.001866, 0.1537, 0.9881, -0.001866, -0.1537, 0.9341, -0.001824, -0.357, 1.0, -0.001889, 1.612e-05, 0.9881, -0.001866, -0.1537, -0.9881, -0.001866, 0.1537, -0.9341, -0.001824, 0.357, -1.0, -0.001889, -1.609e-05, -0.9881, -0.001866, 0.1537, 0.6034, -0.006534, -0.7974, 0.3387, -0.006242, -0.9409, 0.7291, -0.006583, -0.6844, 0.6034, -0.006534, -0.7974, 0.8337, -0.006446, 0.5522, 0.9341, -0.006295, 0.357, 0.7291, -0.006593, 0.6844, 0.8337, -0.006446, 0.5522, 0.05211, -0.001782, 0.9986, 0.3388, -0.001704, 0.9409, 2.831e-07, -0.001777, 1.0, 0.05211, -0.001782, 0.9986, -0.05211, -0.001782, -0.9986, -0.3388, -0.001704, -0.9409, -3.278e-07, -0.001777, -1.0, -0.05211, -0.001782, -0.9986, -0.6034, -0.006533, 0.7974, -0.3387, -0.006242, 0.9409, -0.7291, -0.006583, 0.6844, -0.6034, -0.006533, 0.7974, -0.8337, -0.006446, -0.5522, -0.9341, -0.006295, -0.357, -0.7291, -0.006593, -0.6844, -0.8337, -0.006446, -0.5522, -0.7016, -0.2561, 0.665, -0.9093, -0.2527, 0.3306, -0.9062, -0.2543, 0.3378, -0.7011, -0.257, 0.6651, -0.7081, -0.2589, -0.6569, -0.3109, -0.2501, -0.9169, -0.3179, -0.2515, -0.9142, -0.7077, -0.2596, -0.6571, 0.7016, -0.2561, -0.665, 0.9093, -0.2527, -0.3306, 0.9062, -0.2543, -0.3378, 0.7011, -0.257, -0.6651, 0.7081, -0.2589, 0.6569, 0.3109, -0.2501, 0.9169, 0.3179, -0.2515, 0.9142, 0.7077, -0.2596, 0.6571, 0.5749, -0.08971, 0.8133, 0.5957, 0.03123, 0.8026, 0.7126, 0.2051, 0.6709, 0.3138, 0.201, 0.928, -0.8381, 0.0292, -0.5447, -0.8463, -0.01002, -0.5327, -0.9214, 0.2012, -0.3325, -0.716, 0.2025, -0.6681, 0.9892, 0.05673, -0.1348, 0.9885, -0.009735, -0.151, 0.9192, 0.1961, -0.3416, 0.9801, 0.1984, 0.00855, 0.0, -0.9841, 0.1775, 0.0, -0.9841, 0.1775, 0.0, -0.9841, 0.1775, 0.0, -0.9841, 0.1775, 0.8473, -0.009952, -0.531, 0.838, 0.02922, -0.5449, 0.7159, 0.2028, -0.6681, 0.921, 0.2032, -0.3322, -0.9892, 0.05673, 0.1348, -0.9885, -0.009735, 0.151, -0.9192, 0.1961, 0.3416, -0.9801, 0.1984, -0.00855, 0.0, -0.9841, -0.1775, 0.0, -0.9841, -0.1775, 0.0, -0.9841, -0.1775, 0.0, -0.9841, -0.1775, -0.5749, -0.08971, -0.8133, -0.5957, 0.03123, -0.8026, -0.7126, 0.2051, -0.6709, -0.3138, 0.201, -0.928, 0.5956, 0.03122, -0.8027, 0.5764, -0.08981, -0.8122, 0.3141, 0.1991, -0.9283, 0.7127, 0.2049, -0.6709, 0.1775, -0.9841, 0.0, 0.1775, -0.9841, 0.0, 0.1775, -0.9841, 0.0, 0.1775, -0.9841, 0.0, -0.8473, -0.009951, 0.531, -0.838, 0.02922, 0.5449, -0.7159, 0.2028, 0.6681, -0.921, 0.2032, 0.3322, 0.8381, 0.0292, 0.5447, 0.8463, -0.01002, 0.5327, 0.9214, 0.2012, 0.3325, 0.716, 0.2025, 0.6681, -0.1775, -0.9841, 0.0, -0.1775, -0.9841, 0.0, -0.1775, -0.9841, 0.0, -0.1775, -0.9841, 0.0, 0.05563, -0.09094, -0.9943, 0.03637, 0.1598, -0.9865, -0.006871, 0.2022, -0.9793, 0.3258, 0.191, -0.926, 0.03637, 0.1598, 0.9865, 0.05832, -0.09076, 0.9942, 0.3257, 0.1936, 0.9254, -0.006822, 0.2022, 0.9793, -0.05564, -0.09094, 0.9943, -0.03637, 0.1598, 0.9865, 0.00687, 0.2022, 0.9793, -0.3258, 0.191, 0.9259, -0.03637, 0.1598, -0.9865, -0.05832, -0.09076, -0.9942, -0.3257, 0.1936, -0.9254, 0.006871, 0.2022, -0.9793, -0.9889, -0.009859, -0.1485, -0.9892, 0.05673, -0.1348, -0.9801, 0.1985, 0.008551, -0.9196, 0.1938, -0.3416, -0.5956, 0.03122, 0.8027, -0.5764, -0.08981, 0.8122, -0.3141, 0.1991, 0.9283, -0.7127, 0.2049, 0.6709, 0.9889, -0.009859, 0.1485, 0.9892, 0.05673, 0.1348, 0.9801, 0.1985, -0.008551, 0.9196, 0.1938, 0.3416, 0.0, 0.0, -1.0, 0.0, 0.0, -1.0, 0.0, 0.0, -1.0, 0.0, 0.0, -1.0, -0.03807, -0.9993, 0.0, -0.03807, -0.9993, 0.0, -0.03807, -0.9993, 0.0, -0.03807, -0.9993, 0.0, -0.03807, -0.9993, 0.0, -0.03807, -0.9993, 0.0, -0.03807, -0.9993, 0.0, 0.0, -0.9992, 0.03931, 0.0, -0.9992, 0.03931, 0.0, -0.9992, 0.03931, 0.0, -0.9992, 0.03931, 0.0, -0.9992, 0.03931, 0.0, -0.9992, 0.03931, 0.0, -0.9992, 0.03931, 0.03807, -0.9993, 0.0, 0.03807, -0.9993, 0.0, 0.03807, -0.9993, 0.0, 0.03807, -0.9993, 0.0, 0.03807, -0.9993, 0.0, 0.03807, -0.9993, 0.0, 0.03807, -0.9993, 0.0, 2.164e-05, -0.001765, -1.0, 0.03695, -0.001759, -0.9993, 0.03695, -0.001759, -0.9993, 0.3316, -0.00168, -0.9434, -2.19e-05, -0.001765, 1.0, -0.03695, -0.001759, 0.9993, -0.03695, -0.001759, 0.9993, -0.3316, -0.00168, 0.9434, -1.0, -0.001867, -8.047e-06, -0.9903, -0.001845, -0.1388, -0.9903, -0.001845, -0.1388, -0.9369, -0.001802, -0.3496, 1.0, -0.001868, 8.076e-06, 0.9903, -0.001846, 0.1388, 0.9903, -0.001846, 0.1388, 0.9369, -0.001802, 0.3496, 0.9369, -0.004243, -0.3496, 0.9903, -0.001846, -0.1388, 0.9903, -0.001846, -0.1388, 1.0, -0.001828, -8.106e-06, -0.9369, -0.004243, 0.3496, -0.9903, -0.001846, 0.1388, -0.9903, -0.001846, 0.1388, -1.0, -0.001828, 8.106e-06, 0.3316, -0.004318, -0.9434, 0.5912, -0.006521, -0.8065, 0.5912, -0.006521, -0.8065, 0.7294, -0.00641, -0.6841, 0.9369, -0.004231, 0.3496, 0.8428, -0.006424, 0.5382, 0.8428, -0.006424, 0.5382, 0.7294, -0.006314, 0.6841, 0.3316, -0.00433, 0.9434, 0.03695, -0.001759, 0.9993, 0.03695, -0.001759, 0.9993, 2.186e-05, -0.001758, 1.0, -0.3316, -0.00433, -0.9434, -0.03695, -0.001759, -0.9993, -0.03695, -0.001759, -0.9993, -2.159e-05, -0.001758, -1.0, -0.3316, -0.004319, 0.9434, -0.5912, -0.006522, 0.8065, -0.5912, -0.006522, 0.8065, -0.7294, -0.006411, 0.6841, -0.9369, -0.004231, -0.3496, -0.8428, -0.006424, -0.5382, -0.8428, -0.006424, -0.5382, -0.7294, -0.006315, -0.6841, -0.8428, -0.006424, 0.5382, -0.8428, -0.006424, 0.5382, -0.9369, -0.006281, 0.3496, -0.7294, -0.006589, 0.6841, -0.5912, -0.006521, -0.8065, -0.5912, -0.006521, -0.8065, -0.3316, -0.00624, -0.9434, -0.7294, -0.006587, -0.6841, 0.8428, -0.006421, -0.5382, 0.8428, -0.006421, -0.5382, 0.9369, -0.006278, -0.3496, 0.7294, -0.006586, -0.6841, 0.5912, -0.006522, 0.8065, 0.5912, -0.006522, 0.8065, 0.3316, -0.00624, 0.9434, 0.7294, -0.006588, 0.6841, 0.6335, -0.7737, 0.0, 0.6335, -0.7737, 0.0, 0.6335, -0.7737, 0.0, 0.6335, -0.7737, 0.0, -0.2765, -0.961, 0.0, -0.2765, -0.961, 0.0, -0.2765, -0.961, 0.0, -0.2765, -0.961, 0.0, 0.1504, 0.5465, 0.8238, 0.1504, 0.5465, 0.8238, 0.1504, 0.5465, 0.8238, 0.1504, 0.5465, 0.8238, 0.17, -0.1038, 0.98, 0.17, -0.1038, 0.98, 0.17, -0.1038, 0.98, 0.17, -0.1038, 0.98, -0.6389, -0.7693, 0.0, -0.6389, -0.7693, 0.0, -0.6389, -0.7693, 0.0, -0.6389, -0.7693, 0.0, 0.5302, 0.1707, -0.8305, 0.5302, 0.1707, -0.8305, 0.5302, 0.1707, -0.8305, 0.5302, 0.1707, -0.8305, 0.0, -0.989, -0.1481, 0.0, -0.989, -0.1481, 0.0, -0.989, -0.1481, 0.0, -0.989, -0.1481, -0.1674, -0.1008, 0.9807, -0.1674, -0.1008, 0.9807, -0.1674, -0.1008, 0.9807, -0.1674, -0.1008, 0.9807, 0.09965, 0.9897, 0.103, 0.09965, 0.9897, 0.103, 0.09965, 0.9897, 0.103, 0.09965, 0.9897, 0.103, 0.2823, 0.8971, 0.34, 0.2823, 0.8971, 0.34, 0.2823, 0.8971, 0.34, 0.2823, 0.8971, 0.34, 0.0, -0.919, -0.3943, 0.0, -0.919, -0.3943, 0.0, -0.919, -0.3943, 0.0, -0.919, -0.3943, 0.0, -0.919, -0.3943, 0.0, 0.887, 0.4618, 0.0, 0.887, 0.4618, 0.0, 0.887, 0.4618, 0.0, 0.887, 0.4618, 0.0, 0.887, 0.4618, 0.0, 0.0, -1.0, 0.0, 0.0, -1.0, 0.0, 0.0, -1.0, 0.0, 0.0, -1.0, 0.0, -0.5113, -0.8594, 0.0, -0.5113, -0.8594, 0.0, -0.5113, -0.8594, 0.0, -0.5113, -0.8594, 0.0, 0.7957, -0.6056, 0.0, 0.7957, -0.6056, 0.0, 0.7957, -0.6056, 0.0, 0.7957, -0.6056, -0.473, -0.5695, -0.6723, -0.473, -0.5695, -0.6723, -0.473, -0.5695, -0.6723, -0.473, -0.5695, -0.6723, 0.0, 0.0, -1.0, 0.0, 0.0, -1.0, 0.0, 0.0, -1.0, 0.0, 0.0, -1.0, 0.0, -0.4601, -0.8878, 0.0, -0.4601, -0.8878, 0.0, -0.4601, -0.8878, 0.0, -0.4601, -0.8878, 0.4414, -0.539, -0.7174, 0.4414, -0.539, -0.7174, 0.4414, -0.539, -0.7174, 0.4414, -0.539, -0.7174, 0.0, 0.8053, -0.5929, 0.0, 0.8053, -0.5929, 0.0, 0.8053, -0.5929, 0.0, 0.8053, -0.5929, 0.0, 1.0, 1.544e-07, 0.0, 1.0, 1.544e-07, 0.0, 1.0, 1.544e-07, 0.0, 1.0, 1.544e-07, -0.8754, 0.3985, -0.2738, -0.8754, 0.3985, -0.2738, -0.8754, 0.3985, -0.2738, -0.8754, 0.3985, -0.2738, 0.004282, 0.9493, -0.3143, 0.004282, 0.9493, -0.3143, 0.004282, 0.9493, -0.3143, 0.004282, 0.9493, -0.3143, 0.3944, 0.919, 0.0, 0.3944, 0.919, 0.0, 0.3944, 0.919, 0.0, 0.3944, 0.919, 0.0, 0.0, 1.0, 0.0, 0.0, 1.0, 0.0, 0.0, 1.0, 0.0, 0.0, 1.0, 0.0, 0.8712, 0.4083, -0.2725, 0.8712, 0.4083, -0.2725, 0.8712, 0.4083, -0.2725, 0.8712, 0.4083, -0.2725, -0.00408, 0.9519, -0.3063, -0.00408, 0.9519, -0.3063, -0.00408, 0.9519, -0.3063, -0.00408, 0.9519, -0.3063, -0.1479, 0.5459, 0.8247, -0.1479, 0.5459, 0.8247, -0.1479, 0.5459, 0.8247, -0.1479, 0.5459, 0.8247, 0.0, -1.0, 0.0, 0.0, -1.0, 0.0, 0.0, -1.0, 0.0, 0.0, -1.0, 0.0, 0.0, -0.9916, -0.1291, 0.0, -0.9916, -0.1291, 0.0, -0.9916, -0.1291, 0.0, -0.9916, -0.1291, 0.2212, -0.9752, 0.0, 0.2212, -0.9752, 0.0, 0.2212, -0.9752, 0.0, 0.2212, -0.9752, 0.0, 0.03397, -0.9878, 0.1519, 0.03397, -0.9878, 0.1519, 0.03397, -0.9878, 0.1519, 0.03397, -0.9878, 0.1519, 0.0, -1.0, 0.0, 0.0, -1.0, 0.0, 0.0, -1.0, 0.0, 0.0, -1.0, 0.0, 0.2611, -0.9653, 0.0, 0.2611, -0.9653, 0.0, 0.2611, -0.9653, 0.0, 0.2611, -0.9653, 0.0, -0.03835, -0.9825, 0.1822, -0.03835, -0.9825, 0.1822, -0.03835, -0.9825, 0.1822, -0.03835, -0.9825, 0.1822, -0.2751, -0.9614, 0.0, -0.2751, -0.9614, 0.0, -0.2751, -0.9614, 0.0, -0.2751, -0.9614, 0.0, -0.0996, 0.9892, 0.1079, -0.0996, 0.9892, 0.1079, -0.0996, 0.9892, 0.1079, -0.0996, 0.9892, 0.1079])] * 3)])
arm_armature = bpy.data.armatures.new('Armature')  # bones are not reproduced

# ---- objects
ob_turret = bpy.data.objects.new('turret', me_cube_001)
ob_armature = bpy.data.objects.new('Armature', arm_armature)

# ---- transforms, parenting, visibility, modifiers, constraints
ob_turret.parent = ob_armature
ob_turret.matrix_parent_inverse = Matrix(((1.0, 2.219e-16, -2.22e-16, -2.836e-19), (2.219e-16, 0.0004934, 1.0, 0.001277), (2.22e-16, -1.0, 0.0004934, 6.301e-07), (-0.0, -0.0, -0.0, 1.0)))
ob_turret.location = (1.017e-23, 0.007789, 0.105)
ob_turret.scale = (0.5244, 1.938, 0.5207)
ob_turret.lineart.crease_threshold = 0.0
_vg = ob_turret.vertex_groups.new(name='Bone')
for _i, _w in zip([1, 7, 8, 9, 10, 11, 20, 21, 22, 23, 24, 26, 27, 28, 29, 30, 31, 32, 33, 34, 35, 36, 37, 38, 39, 49, 50, 52, 53, 57, 60, 61, 62, 63, 64, 65, 71, 73, 74, 75, 76, 77, 78, 79, 80, 81, 82, 83, 84, 85, 86, 87, 88, 89, 90, 91, 92, 93, 94, 95, 96, 97, 98, 99, 100, 101, 102, 103, 104, 109, 110, 111, 112, 113, 114, 115, 116, 117, 118, 119, 120, 121, 122, 123, 124, 145, 147, 148, 149, 152, 158, 160, 161, 163, 165, 167, 173, 174, 175, 176, 177, 178, 179, 180], [0.01555, 0.006471, 0.1444, 0.6765, 0.2571, 0.4201, 0.4274, 0.4436, 0.4439, 0.4248, 0.5992, 0.005369, 0.4568, 0.2921, 0.03136, 0.05838, 0.2584, 0.4098, 0.3723, 0.3534, 0.3378, 0.3785, 0.3682, 0.3636, 0.3577, 0.4389, 0.4135, 0.4273, 0.4275, 0.4232, 0.4221, 0.4377, 0.4436, 0.4476, 0.4282, 0.4207, 0.4336, 0.1191, 0.1191, 0.1183, 0.1183, 0.1182, 0.1194, 0.1188, 0.1187, 0.1185, 0.119, 0.1181, 0.1189, 0.1193, 0.1182, 0.1193, 0.1185, 0.3306, 0.3303, 0.3317, 0.3323, 0.3303, 0.3303, 0.3323, 0.3308, 0.3328, 0.3327, 0.3332, 0.3317, 0.331, 0.3331, 0.3312, 0.333, 0.03334, 0.03279, 0.0328, 0.03262, 0.033, 0.0332, 0.03272, 0.03319, 0.03273, 0.03335, 0.03342, 0.033, 0.03288, 0.03346, 0.03346, 0.03289, 0.006471, 0.2571, 0.4201, 0.6765, 0.1444, 0.1444, 0.1444, 0.2571, 0.2571, 0.006471, 0.006471, 0.4201, 0.2571, 0.4201, 0.2571, 0.6765, 0.1444, 0.6765, 0.1444]): _vg.add([_i], _w, 'REPLACE')
_vg = ob_turret.vertex_groups.new(name='Bone.001')
for _i, _w in zip([0, 1, 4, 5, 8, 9, 10, 11, 12, 13, 14, 15, 16, 17, 18, 19, 20, 21, 22, 23, 24, 27, 28, 31, 32, 33, 34, 35, 36, 37, 38, 39, 48, 49, 50, 51, 52, 53, 54, 55, 56, 57, 60, 61, 62, 63, 64, 65, 68, 69, 70, 71, 72, 73, 74, 75, 76, 77, 78, 79, 80, 81, 82, 83, 84, 85, 86, 87, 88, 89, 90, 91, 92, 93, 94, 95, 96, 97, 98, 99, 100, 101, 102, 103, 104, 105, 106, 107, 108, 109, 110, 111, 112, 113, 114, 115, 116, 117, 118, 119, 120, 121, 122, 123, 124, 125, 126, 127, 128, 129, 130, 131, 132, 133, 134, 135, 136, 137, 138, 139, 140, 141, 142, 143, 144, 147, 148, 149, 152, 158, 160, 161, 163, 173, 174, 175, 176, 177, 178, 179, 180], [0.9534, 0.9282, 0.9504, 0.944, 0.7613, 0.1805, 0.726, 0.5308, 0.005501, 0.0248, 0.02493, 0.02599, 0.008807, 0.01035, 0.003808, 0.005752, 0.5313, 0.5164, 0.516, 0.5349, 0.1243, 0.3173, 0.08689, 0.1388, 0.1318, 0.1917, 0.1301, 0.1629, 0.1474, 0.1641, 0.1458, 0.1569, 0.01047, 0.5228, 0.5462, 0.006724, 0.5332, 0.5331, 0.009051, 0.005847, 0.9871, 0.5364, 0.5368, 0.5232, 0.5171, 0.5135, 0.5321, 0.5384, 0.004371, 0.0008724, 0.0003302, 0.5272, 0.00438, 0.5974, 0.5975, 0.6005, 0.6004, 0.6012, 0.5968, 0.599, 0.5992, 0.5999, 0.598, 0.601, 0.5983, 0.5969, 0.6008, 0.5969, 0.5998, 0.552, 0.5524, 0.5511, 0.5506, 0.5522, 0.5523, 0.5506, 0.5519, 0.5501, 0.5502, 0.5498, 0.5512, 0.5517, 0.5499, 0.5515, 0.5499, 0.05185, 0.04777, 0.04897, 0.05175, 0.2106, 0.2097, 0.2096, 0.2093, 0.21, 0.2103, 0.2095, 0.2104, 0.2095, 0.2106, 0.2107, 0.21, 0.2098, 0.2109, 0.2108, 0.2098, 0.00501, 0.003293, 0.002905, 0.02328, 0.005742, 0.002656, 0.006582, 0.002638, 0.02415, 0.02527, 0.024, 0.02522, 0.02385, 0.02606, 0.02494, 0.02416, 0.02462, 0.02544, 0.02551, 0.02454, 0.726, 0.5308, 0.1805, 0.7613, 0.7613, 0.7613, 0.726, 0.726, 0.5308, 0.726, 0.5308, 0.726, 0.1805, 0.7613, 0.1805, 0.7613]): _vg.add([_i], _w, 'REPLACE')
_vg = ob_turret.vertex_groups.new(name='Bone.002')
for _i, _w in zip([2, 3, 6, 7, 8, 9, 11, 24, 25, 26, 27, 28, 29, 30, 31, 32, 33, 34, 35, 36, 37, 38, 39, 40, 41, 42, 43, 44, 45, 46, 47, 145, 146, 148, 149, 150, 151, 152, 153, 154, 155, 156, 157, 158, 159, 160, 162, 164, 165, 166, 167, 168, 169, 170, 171, 172, 173, 175, 177, 178, 179, 180, 181, 182], [1.013, 0.9695, 0.9421, 0.9339, 0.09399, 0.1433, 0.04597, 0.2718, 0.9765, 0.9584, 0.2208, 0.6133, 0.9173, 0.9045, 0.5947, 0.4528, 0.4305, 0.5106, 0.4932, 0.4684, 0.462, 0.4848, 0.4796, 0.8675, 0.8843, 0.8578, 0.856, 0.2251, 0.2504, 0.2279, 0.2407, 0.9339, 0.9421, 0.04597, 0.1433, 0.9695, 1.013, 0.09399, 0.9421, 1.013, 0.8578, 0.8843, 1.013, 0.09399, 1.013, 0.09399, 0.9421, 0.9421, 0.9339, 0.9421, 0.9339, 0.9421, 0.9695, 1.013, 0.9695, 1.013, 0.04597, 0.04597, 0.1433, 0.09399, 0.1433, 0.09399, 0.9777, 0.871]): _vg.add([_i], _w, 'REPLACE')
_vg = ob_turret.vertex_groups.new(name='Bone.DuloStart')
for _i, _w in zip([0, 1, 4, 5, 12, 13, 14, 15, 16, 17, 18, 19, 48, 51, 54, 55, 58, 59, 66, 67, 68, 69, 70, 72, 73, 74, 75, 76, 77, 78, 79, 80, 81, 82, 83, 84, 85, 86, 87, 88, 89, 90, 91, 92, 93, 94, 95, 96, 97, 98, 99, 100, 101, 102, 103, 104, 105, 106, 107, 108, 109, 110, 111, 112, 113, 114, 115, 116, 117, 118, 119, 120, 121, 122, 123, 124, 125, 126, 127, 128, 129, 130, 131, 132, 133, 134, 135, 136, 137, 138, 139, 140, 141, 142, 143, 144], [0.01878, 0.01291, 0.01767, 0.0121, 0.1229, 0.1398, 0.14, 0.1433, 0.1231, 0.1294, 0.118, 0.1238, 0.1293, 0.1226, 0.1236, 0.1201, 0.1003, 0.09226, 0.09373, 0.1002, 0.9996, 1.0, 0.9998, 0.9999, 0.9794, 0.9973, 0.9894, 0.9798, 1.0, 0.9946, 0.9939, 0.9714, 0.9689, 0.9834, 1.0, 0.9983, 0.9939, 0.9997, 0.9988, 0.9994, 0.05774, 0.05774, 0.05765, 0.05764, 0.05779, 0.05778, 0.05764, 0.05775, 0.05762, 0.05763, 0.05756, 0.05766, 0.05771, 0.05762, 0.05771, 0.05762, 0.9965, 0.9797, 1.0, 0.9998, 0.3667, 0.3697, 0.3697, 0.3705, 0.3685, 0.3675, 0.3702, 0.3675, 0.3702, 0.3667, 0.3661, 0.3685, 0.3692, 0.3661, 0.3661, 0.3692, 0.1227, 0.1164, 0.1166, 0.1381, 0.1206, 0.1181, 0.1235, 0.1181, 0.1401, 0.1418, 0.1389, 0.142, 0.1385, 0.1433, 0.1424, 0.1402, 0.14, 0.1427, 0.1429, 0.14]): _vg.add([_i], _w, 'REPLACE')
_vg = ob_turret.vertex_groups.new(name='Bone.003')
for _i, _w in zip([2, 3, 6, 7, 25, 26, 29, 30, 40, 41, 42, 43, 44, 45, 46, 47, 145, 146, 150, 151, 153, 154, 155, 156, 157, 159, 162, 164, 165, 166, 167, 168, 169, 170, 171, 172, 181, 182], [0.02666, 0.05171, 0.02584, 0.05167, 0.03984, 0.03943, 0.01171, 0.007199, 0.001385, 0.0004004, 0.00696, 0.0001733, 0.9941, 0.933, 0.9033, 0.9785, 0.05167, 0.02584, 0.05171, 0.02666, 0.02584, 0.02666, 0.00696, 0.0004004, 0.02666, 0.02666, 0.02584, 0.02584, 0.05167, 0.02584, 0.05167, 0.02584, 0.05171, 0.02666, 0.05171, 0.02666, 0.02625, 0.00368]): _vg.add([_i], _w, 'REPLACE')
_vg = ob_turret.vertex_groups.new(name='Bone.DuloEnd')
for _i, _w in zip([12, 13, 14, 15, 16, 17, 18, 19, 48, 51, 54, 55, 58, 59, 66, 67, 68, 69, 70, 72, 73, 74, 75, 76, 77, 78, 79, 80, 81, 82, 83, 84, 85, 86, 87, 88, 89, 90, 91, 92, 93, 94, 95, 96, 97, 98, 99, 100, 101, 102, 103, 104, 109, 110, 111, 112, 113, 114, 115, 116, 117, 118, 119, 120, 121, 122, 123, 124, 125, 126, 127, 128, 129, 130, 131, 132, 133, 134, 135, 136, 137, 138, 139, 140, 141, 142, 143, 144], [0.9995, 0.9999, 0.9993, 0.9998, 0.9994, 0.9994, 0.9999, 0.9981, 0.9982, 0.9946, 0.9988, 0.9999, 0.9924, 0.9993, 1.0, 1.0, 0.01618, 0.01392, 0.01373, 0.01612, 0.144, 0.144, 0.1428, 0.1428, 0.1424, 0.1442, 0.1433, 0.1433, 0.143, 0.1438, 0.1426, 0.1437, 0.1443, 0.1427, 0.1443, 0.143, 0.0596, 0.0596, 0.0595, 0.05948, 0.05965, 0.05965, 0.05949, 0.05961, 0.05946, 0.05947, 0.0594, 0.05951, 0.05957, 0.05946, 0.05956, 0.05946, 0.381, 0.3792, 0.3792, 0.3789, 0.38, 0.3806, 0.3789, 0.3805, 0.3789, 0.381, 0.4245, 0.38, 0.3795, 0.3813, 0.497, 0.3795, 0.9998, 0.9981, 0.996, 0.9997, 0.9983, 0.9952, 0.9994, 0.9917, 1.0, 0.9991, 1.0, 0.9972, 0.9994, 0.9998, 0.9999, 0.9854, 0.9976, 0.9982, 0.9996, 1.0]): _vg.add([_i], _w, 'REPLACE')
_m = ob_turret.modifiers.new('Armature', 'ARMATURE')
_m.object = ob_armature
ob_armature.location = (0.0, 0.0, -0.001277)
ob_armature.rotation_euler = (1.57, 2.22e-16, 2.219e-16)
ob_armature.show_in_front = True
ob_armature.lineart.crease_threshold = 0.0

# ---- collection membership
col_collection.objects.link(ob_turret)
col_collection.objects.link(ob_armature)

# ---- scene / render settings (as saved in the file)
scene.frame_start = 0; scene.frame_end = 20; scene.frame_set(17)
scene.render.engine = 'BLENDER_EEVEE_NEXT'
scene.cycles.use_denoising = False
scene.cycles.samples = 128
scene.cycles.sampling_pattern = 'TABULATED_SOBOL'
scene.cycles.use_adaptive_sampling = False
scene.cycles.use_light_tree = False
scene.view_settings.view_transform = 'Filmic'
bpy.context.view_layer.update()

# ---- added for rendering (the .blend has no active camera and no usable light): camera, sun
cam_auto = bpy.data.cameras.new('AutoCamera')
cam_auto.lens = 50.0
cam_auto.sensor_width = 36.0
cam_auto.clip_end = 1000.0
ob_auto_camera = bpy.data.objects.new('AutoCamera', cam_auto)
scene.collection.objects.link(ob_auto_camera)
ob_auto_camera.location = (7.84963, -9.98015, 6.39827)
ob_auto_camera.rotation_euler = (1.09748, -7.21219e-08, 0.694738)
scene.camera = ob_auto_camera
light_auto_sun = bpy.data.lights.new('AutoSun', 'SUN')
light_auto_sun.energy = 3.0
light_auto_sun.angle = 0.0523599
ob_auto_sun = bpy.data.objects.new('AutoSun', light_auto_sun)
scene.collection.objects.link(ob_auto_sun)
ob_auto_sun.rotation_euler = (0.872665, 0.174533, 0.523599)
bpy.context.view_layer.update()
